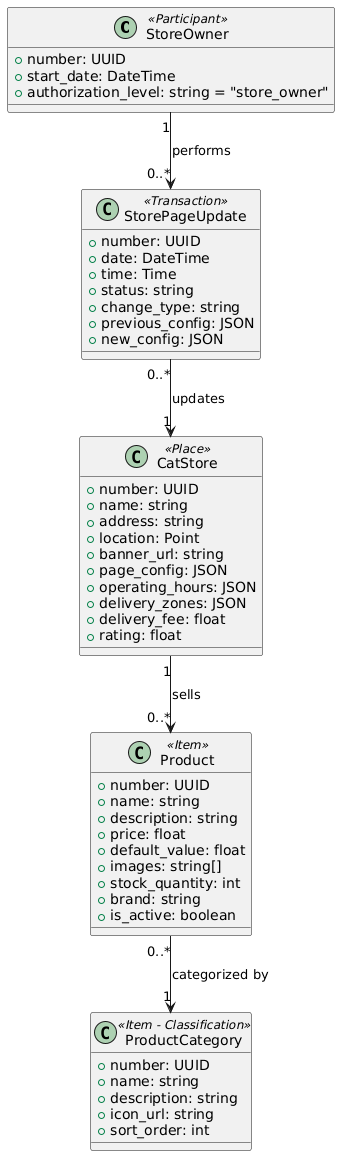

The diagram above was rendered by PlantUML. Its source (embedded in the PNG):
@startuml
class StoreOwner <<Participant>> {
    +number: UUID
    +start_date: DateTime
    +authorization_level: string = "store_owner"
}

class StorePageUpdate <<Transaction>> {
    +number: UUID
    +date: DateTime
    +time: Time
    +status: string
    +change_type: string
    +previous_config: JSON
    +new_config: JSON
}

class CatStore <<Place>> {
    +number: UUID
    +name: string
    +address: string
    +location: Point
    +banner_url: string
    +page_config: JSON
    +operating_hours: JSON
    +delivery_zones: JSON
    +delivery_fee: float
    +rating: float
}

class Product <<Item>> {
    +number: UUID
    +name: string
    +description: string
    +price: float
    +default_value: float
    +images: string[]
    +stock_quantity: int
    +brand: string
    +is_active: boolean
}

class ProductCategory <<Item - Classification>> {
    +number: UUID
    +name: string
    +description: string
    +icon_url: string
    +sort_order: int
}

StoreOwner "1" --> "0..*" StorePageUpdate : performs
StorePageUpdate "0..*" --> "1" CatStore : updates
CatStore "1" --> "0..*" Product : sells
Product "0..*" --> "1" ProductCategory : categorized by
@enduml